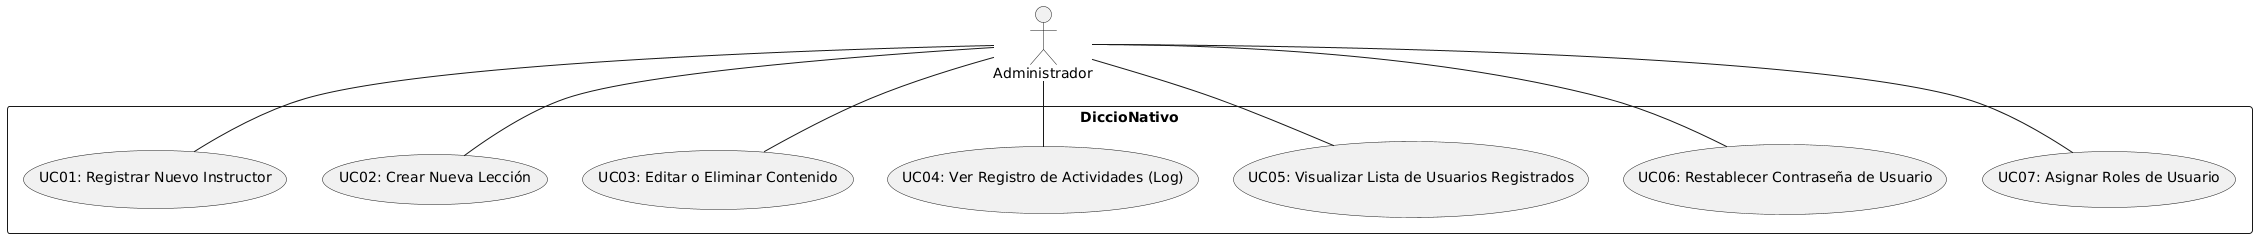

The diagram above was rendered by PlantUML. Its source (embedded in the PNG):
@startuml
actor "Administrador" as Admin
rectangle DiccioNativo {
    usecase "UC01: Registrar Nuevo Instructor" as UC01
    usecase "UC02: Crear Nueva Lección" as UC02
    usecase "UC03: Editar o Eliminar Contenido" as UC03
    usecase "UC04: Ver Registro de Actividades (Log)" as UC04
    usecase "UC05: Visualizar Lista de Usuarios Registrados" as UC05
    usecase "UC06: Restablecer Contraseña de Usuario" as UC06
    usecase "UC07: Asignar Roles de Usuario" as UC07
}

Admin -- UC01
Admin -- UC02
Admin -- UC03
Admin -- UC04
Admin -- UC05
Admin -- UC06
Admin -- UC07
@enduml